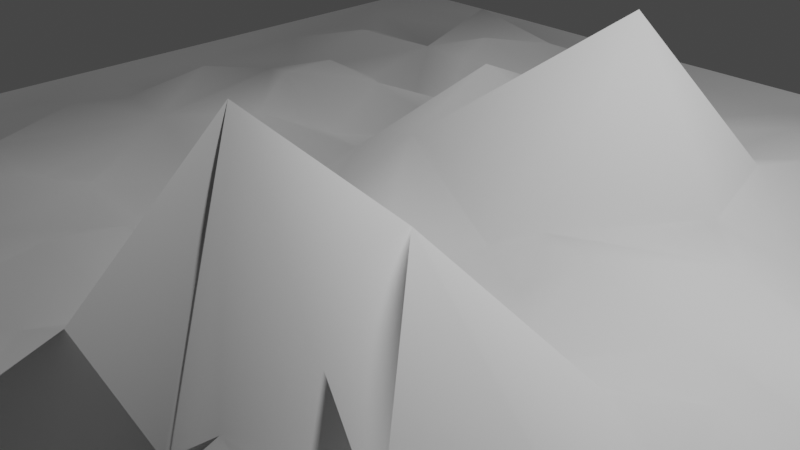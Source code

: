 # Source: terrain_test.blend  (saved by Blender 3.5.10; exported with 4.5.12 LTS)
import bpy
from mathutils import Matrix  # noqa: F401  (used for matrix-valued properties, if any)

bpy.ops.wm.read_factory_settings(use_empty=True)
scene = bpy.context.scene
scene.name = 'Scene'

# ---- collections
col_collection = bpy.data.collections.new('Collection'); scene.collection.children.link(col_collection)

# ---- world
world_world = bpy.data.worlds.new('World'); scene.world = world_world
world_world.use_nodes = True; world_world.node_tree.nodes.clear()
_N = world_world.node_tree.nodes; _L = world_world.node_tree.links
n0 = _N.new('ShaderNodeOutputWorld'); n0.name = 'World Output'; n0.location = (300, 300)
n1 = _N.new('ShaderNodeBackground'); n1.name = 'Background'; n1.location = (10, 300)
n1.inputs[0].default_value = (0.05088, 0.05088, 0.05088, 1.0)
_L.new(n1.outputs[0], n0.inputs[0])
n0.is_active_output = True
world_world.color = (0.05088, 0.05088, 0.05088)
world_world.use_sun_shadow = False
world_world.sun_shadow_jitter_overblur = 0.0

# ---- cameras
cam_camera = bpy.data.cameras.new('Camera')
cam_camera.clip_end = 100.0
cam_camera.ortho_scale = 7.314

# ---- lights
light_light = bpy.data.lights.new('Light', 'POINT')
light_light.transmission_factor = 0.0
light_light.energy = 1000.0
light_light.shadow_soft_size = 0.1
light_light.shadow_maximum_resolution = 0.006
light_light.use_absolute_resolution = True

# ---- meshes
me_plane = bpy.data.meshes.new('Plane')
me_plane.from_pydata([(-1.087, -1.076, -0.05687), (1.08, -1.076, -0.05687), (0.1073, -1.076, -0.05687), (1.08, 0.007485, -0.05687), (-0.003295, 1.091, -0.05687), (1.08, 0.5492, -0.05687), (-0.6894, 1.093, -0.05687), (-0.4126, -1.076, -0.05687), (1.08, -0.4258, -0.05687), (0.2754, 1.092, -0.05687), (-0.02152, -0.5029, 0.01002), (-0.4547, 0.0488, 0.05455), (0.5, -0.5, -0.04807), (-0.5, 0.5, -0.06355), (-1.087, -0.8051, -0.05687), (1.08, 0.82, -0.05687), (-0.2741, -1.076, -0.05687), (1.08, -0.2642, -0.05687), (-0.8124, -0.02719, 0.01088), (-1.087, -0.2634, -0.05687), (0.2684, -1.076, -0.05687), (1.08, 0.2783, -0.05687), (-0.2827, 1.089, -0.05687), (-1.087, 0.82, -0.05687), (-0.8158, -1.076, -0.05687), (0.8091, 1.09, -0.05687), (0.0, -0.75, -0.007076), (-0.2506, -0.002455, -0.009738), (0.8498, -0.005266, -0.02803), (0.5, -0.75, -0.0171), (0.7441, -0.4313, 0.02834), (-0.6131, -0.6304, -0.03753), (0.4991, 0.2397, 0.0187), (0.25, 0.5, 0.06063), (0.75, 0.25, -0.07838), (0.2481, 0.8588, 0.003197), (-0.7216, 0.2841, 0.02434), (-0.7547, 0.8412, -0.05709), (-0.2678, -0.8094, -0.005613), (0.8756, -0.781, -0.05667), (0.1942, -0.7505, -0.03166), (0.25, -0.25, 0.003638), (0.75, -0.25, -0.03585), (0.7089, 0.7813, -0.01274), (-1.087, -0.9405, -0.05687), (0.9447, -1.076, -0.05687), (1.08, 1.091, -0.05687), (-1.087, 1.088, -0.05687), (-1.087, 0.1004, -0.05687), (-0.1387, -1.076, -0.05687), (1.08, -0.1279, -0.05687), (0.03479, 0.8416, -0.02908), (0.01195, -0.03689, 0.0191), (0.1224, 0.09093, -0.03938), (-1.087, -0.5081, -0.05687), (0.403, -1.076, -0.05687), (1.08, 0.4138, -0.05687), (-1.087, 0.6244, -0.05687), (-0.6804, -1.076, -0.05687), (1.08, -0.6448, -0.05687), (0.5793, 0.008028, 0.01811), (0.4046, -0.1668, -0.02478), (0.4151, -0.6471, 0.115), (0.125, -0.5, -0.05249), (-0.4805, -0.5759, -0.01262), (-0.875, -0.5, -0.05224), (-0.375, 0.5, -0.01525), (0.528, 0.4217, -0.05214), (0.08898, 0.4968, -0.06084), (0.7339, 0.4052, -0.01112), (-1.087, -0.6696, -0.05687), (0.7871, -1.076, -0.05687), (1.08, 0.6411, -0.05687), (-1.087, 0.2942, -0.05687), (0.08708, 0.6996, -0.007093), (0.005776, -0.3322, 0.04515), (0.3616, 0.0397, 0.05156), (-1.087, -0.1279, -0.05687), (1.08, 0.1429, -0.05687), (-0.1387, 1.091, -0.05687), (-0.9513, -1.076, -0.05687), (1.08, -0.9231, -0.05687), (0.9447, 1.091, -0.05687), (-0.1022, 0.1264, 0.08588), (0.0, -0.875, 0.06663), (0.448, -0.4033, 0.2867), (0.5, -0.875, 0.0521), (0.3103, -0.5356, 0.4296), (-0.4915, -0.3027, -0.001288), (-0.6388, -0.5011, 0.04035), (-0.625, 0.5, -0.02176), (-0.1177, 0.5695, 0.06599), (0.497, 0.6498, -0.05177), (0.3577, 0.5211, 0.05535), (0.875, 0.5, 0.03568), (0.75, 0.125, 0.0002981), (0.6884, 0.2601, -0.04575), (0.875, 0.25, -0.02618), (0.207, 0.3377, 0.3372), (0.1814, 0.1596, -0.01461), (0.203, 0.6391, -0.01363), (0.375, 0.75, 0.006267), (-0.2342, 0.4304, -0.04783), (-0.2709, 0.1412, 0.008794), (-0.468, 0.2477, -0.04775), (-0.1134, 0.3299, 0.1706), (-0.7321, 0.4162, -0.007303), (-0.75, 0.125, 0.05976), (-0.625, 0.25, 0.04724), (-0.781, 0.6122, 0.03507), (-0.875, 0.75, -0.01796), (-0.2232, -0.5205, 0.05736), (-0.125, -0.75, -0.04191), (-0.8098, -0.6393, 0.01467), (-0.7585, -0.8393, -0.01945), (-0.875, -0.75, 0.00349), (-0.7631, -0.3611, 0.007911), (0.75, -0.625, 0.04206), (0.75, -0.875, 0.07064), (0.625, -0.75, 0.02305), (0.25, -0.625, -0.02411), (0.3015, -0.03098, 0.0009621), (0.202, -0.3895, 0.2237), (0.1039, -0.1503, -0.00521), (0.6769, -0.0988, 0.01651), (0.6126, -0.2388, 0.06867), (-0.1194, -0.2535, -0.01478), (-0.25, -0.375, 0.02386), (-0.375, -0.25, -0.07625), (-0.25, 0.875, -0.02607), (-0.25, 0.625, -0.05408), (-0.4984, 0.7498, 0.04836), (-0.1589, 0.7434, -0.01351), (0.75, 0.875, -0.06264), (0.75, 0.625, -0.0325), (0.8636, 0.8405, -0.003727), (0.6221, 0.6186, 0.0139), (0.5852, 0.8679, 0.009365), (-0.4501, 0.6215, 0.03593), (-0.3954, 0.8652, 0.03246), (-0.125, -0.375, -0.01884), (-0.4043, -0.1065, -0.03046), (0.3691, -0.8687, -0.02425), (0.125, -0.875, -0.07336), (0.02634, -0.6238, 0.0597), (0.5724, -1.076, -0.05687), (0.625, -0.625, -0.0468), (-0.6524, -0.351, -0.04768), (-0.8705, -0.2918, -0.02812), (-0.875, -0.125, 0.005188), (-0.625, -0.875, 0.05106), (-0.875, -0.875, 0.06166), (-0.1904, -0.8731, -0.0183), (-0.3777, -0.3839, -0.02616), (-0.6278, 0.6857, 0.01174), (-1.087, 0.9525, -0.05687), (-0.8889, 0.1436, -0.04237), (-0.8387, 0.4336, -0.0165), (-0.4751, 0.3821, 0.03046), (0.1348, 1.091, -0.05687), (0.875, 0.125, 0.08734), (0.875, 0.375, 0.04538), (0.375, 0.375, 0.006112), (0.375, 0.875, -0.03003), (-0.625, 0.375, 0.04738), (-0.625, 0.875, 0.06913), (-0.125, -0.625, -0.01104), (-0.6178, -0.07281, 0.02934), (-0.1082, -0.1163, -0.001355), (-1.207, -1.176, -0.05687), (1.18, -1.176, -0.05687), (0.1083, -1.176, -0.05687), (1.18, 0.01732, -0.05687), (-0.01357, 1.21, -0.05687), (1.18, 0.6139, -0.05687), (-0.7692, 1.213, -0.05687), (-0.4644, -1.176, -0.05687), (1.18, -0.4599, -0.05687), (0.2934, 1.212, -0.05687), (-1.208, -0.8776, -0.05687), (1.18, 0.9122, -0.05687), (-0.3119, -1.176, -0.05687), (1.18, -0.2819, -0.05687), (-1.208, -0.281, -0.05687), (0.2856, -1.176, -0.05687), (1.18, 0.3156, -0.05687), (-0.3213, 1.208, -0.05687), (-1.208, 0.9122, -0.05687), (-0.9085, -1.176, -0.05687), (0.8811, 1.209, -0.05687), (-1.208, -1.027, -0.05687), (1.03, -1.176, -0.05687), (1.18, 1.211, -0.05687), (-1.208, 1.207, -0.05687), (-1.208, 0.1197, -0.05687), (-0.1627, -1.176, -0.05687), (1.18, -0.1318, -0.05687), (-1.208, -0.5506, -0.05687), (0.4339, -1.176, -0.05687), (1.18, 0.4648, -0.05687), (-1.208, 0.6967, -0.05687), (-0.7593, -1.176, -0.05687), (1.18, -0.701, -0.05687), (-1.208, -0.7284, -0.05687), (0.8569, -1.176, -0.05687), (1.18, 0.7152, -0.05687), (-1.208, 0.3331, -0.05687), (-1.208, -0.1318, -0.05687), (1.18, 0.1665, -0.05687), (-0.1627, 1.21, -0.05687), (-1.058, -1.176, -0.05687), (1.18, -1.008, -0.05687), (1.03, 1.21, -0.05687), (0.6205, -1.176, -0.05687), (-1.208, 1.058, -0.05687), (0.1385, 1.211, -0.05687)], [], [(46, 82, 135), (62, 12, 87), (31, 64, 89), (139, 6, 165), (105, 68, 91), (137, 9, 163), (162, 67, 93), (98, 33, 68), (53, 99, 98), (92, 101, 93), (102, 66, 158), (11, 108, 36), (109, 37, 110), (113, 89, 65), (114, 115, 151), (7, 31, 150), (117, 30, 146), (39, 81, 59), (20, 40, 143), (123, 121, 53), (122, 41, 123), (85, 125, 61), (126, 27, 141), (75, 126, 140), (74, 132, 91), (134, 43, 136), (5, 72, 94), (137, 25, 9), (91, 132, 130), (102, 91, 130), (66, 138, 13), (139, 22, 6), (10, 75, 140), (64, 153, 88), (141, 27, 11), (126, 141, 128), (30, 85, 12), (124, 60, 61), (125, 124, 61), (42, 124, 125), (87, 85, 122), (87, 122, 63), (75, 123, 52), (142, 40, 20), (2, 20, 143), (40, 120, 144), (71, 118, 145), (54, 148, 19), (7, 150, 58), (152, 112, 38), (49, 152, 16), (38, 64, 31), (109, 154, 37), (106, 109, 157), (110, 155, 23), (110, 37, 155), (167, 107, 18), (167, 11, 36), (156, 73, 48), (18, 107, 156), (157, 57, 73), (103, 104, 11), (158, 66, 13), (33, 93, 100), (68, 100, 74), (51, 159, 4), (74, 159, 51), (74, 35, 159), (76, 99, 121), (52, 53, 83), (83, 98, 68), (96, 67, 32), (103, 105, 102), (114, 31, 113), (39, 59, 117), (62, 87, 120), (41, 61, 121), (168, 27, 126), (43, 135, 133), (51, 4, 79), (50, 3, 28), (61, 60, 76), (167, 141, 11), (166, 144, 10), (94, 161, 56, 5), (96, 32, 95, 34), (97, 160, 78, 21), (6, 47, 155, 37), (35, 9, 159), (100, 35, 74), (90, 164, 158, 13), (156, 107, 36), (11, 104, 108), (26, 112, 152, 84), (138, 131, 154), (119, 145, 118, 39), (149, 167, 18), (63, 144, 120, 87), (126, 128, 153, 127), (142, 86, 29), (124, 28, 60), (30, 42, 125), (132, 131, 138, 130), (139, 129, 22), (135, 43, 134, 72), (137, 133, 25), (72, 15, 135), (134, 136, 94, 72), (92, 67, 69, 136), (92, 136, 43), (130, 138, 66, 102), (92, 43, 137), (43, 133, 137), (91, 68, 74), (139, 131, 132, 129), (127, 111, 10, 140), (127, 140, 126), (17, 42, 30, 8), (153, 128, 88), (153, 111, 127), (88, 128, 141), (41, 122, 85, 61), (85, 30, 125), (122, 75, 10, 63), (87, 12, 85), (122, 123, 75), (142, 55, 145, 86), (123, 53, 52), (41, 121, 123), (20, 55, 142), (26, 84, 143, 40), (118, 71, 45, 39), (2, 143, 84), (144, 63, 10), (26, 40, 144), (81, 39, 45, 1), (119, 29, 86, 145), (12, 62, 146, 30), (146, 62, 29, 119), (117, 146, 119, 39), (88, 147, 89, 64), (89, 147, 116), (148, 65, 89, 116), (54, 65, 148), (48, 77, 149, 18), (149, 77, 19, 148), (149, 148, 116, 167), (114, 24, 58, 150), (114, 150, 31), (115, 14, 44, 151), (44, 0, 80, 151), (114, 151, 80, 24), (54, 70, 113, 65), (70, 14, 115, 113), (152, 49, 2, 84), (115, 114, 113), (38, 31, 7, 152), (154, 109, 106, 90), (7, 16, 152), (38, 153, 64), (38, 111, 153), (154, 90, 13, 138), (110, 23, 57, 109), (157, 156, 36, 106), (157, 109, 57), (167, 36, 107), (18, 156, 48), (73, 156, 157), (103, 27, 168, 83), (103, 83, 105), (102, 158, 104, 103), (168, 52, 83), (27, 103, 11), (101, 35, 100, 93), (97, 34, 95, 160), (67, 92, 93), (68, 33, 100), (99, 76, 32), (60, 32, 76), (83, 53, 98), (121, 99, 53), (78, 160, 28, 3), (28, 160, 95), (95, 32, 60, 28), (136, 69, 161, 94), (96, 69, 67), (96, 34, 69), (69, 34, 97, 161), (56, 161, 97, 21), (93, 33, 98, 162), (162, 98, 99, 32), (163, 101, 92, 137), (32, 67, 162), (35, 163, 9), (101, 163, 35), (164, 106, 36, 108), (105, 91, 102), (105, 83, 68), (106, 164, 90), (158, 164, 108, 104), (139, 165, 154, 131), (37, 165, 6), (154, 165, 37), (166, 111, 38, 112), (111, 166, 10), (166, 112, 26, 144), (167, 147, 88, 141), (113, 31, 89), (116, 147, 167), (8, 30, 117, 59), (120, 40, 142, 62), (124, 42, 17, 28), (142, 29, 62), (61, 76, 121), (52, 168, 126, 75), (17, 50, 28), (79, 22, 129, 51), (25, 133, 135, 82), (132, 51, 129), (132, 74, 51), (15, 46, 135), (46, 15, 180, 192), (3, 50, 196, 172), (59, 81, 211, 202), (19, 77, 207, 183), (47, 6, 175, 193), (4, 159, 215, 173), (20, 2, 171, 184), (48, 73, 206, 194), (21, 78, 208, 185), (49, 16, 181, 195), (77, 48, 194, 207), (22, 79, 209, 186), (50, 17, 182, 196), (78, 3, 172, 208), (145, 55, 198, 213), (23, 155, 214, 187), (159, 9, 178, 215), (79, 4, 173, 209), (5, 56, 199, 174), (24, 80, 210, 188), (155, 47, 193, 214), (80, 0, 169, 210), (6, 22, 186, 175), (25, 82, 212, 189), (81, 1, 170, 211), (7, 58, 201, 176), (8, 59, 202, 177), (54, 19, 183, 197), (14, 70, 203, 179), (71, 145, 213, 204), (9, 25, 189, 178), (55, 20, 184, 198), (15, 72, 205, 180), (70, 54, 197, 203), (0, 44, 190, 169), (56, 21, 185, 199), (16, 7, 176, 181), (44, 14, 179, 190), (72, 5, 174, 205), (1, 45, 191, 170), (57, 23, 187, 200), (17, 8, 177, 182), (45, 71, 204, 191), (73, 57, 200, 206), (2, 49, 195, 171), (58, 24, 188, 201), (82, 46, 192, 212)])
me_plane.polygons.foreach_set('use_smooth', [True] * 268)
_uv = me_plane.uv_layers.new(name='UVMap')
_uv.uv.foreach_set('vector', [1.0, 1.0, 0.9375, 1.0, 0.9375, 0.9203, 0.7075, 0.1875, 0.75, 0.25, 0.6546, 0.25, 0.1887, 0.1847, 0.25, 0.2119, 0.1797, 0.25, 0.3022, 0.9375, 0.184, 1.0, 0.1875, 0.9375, 0.4375, 0.6653, 0.5433, 0.7416, 0.4375, 0.7844, 0.7924, 0.9375, 0.6291, 1.0, 0.6875, 0.9375, 0.6875, 0.6875, 0.75, 0.7112, 0.6875, 0.7603, 0.5971, 0.6723, 0.625, 0.75, 0.5433, 0.7416, 0.5625, 0.5457, 0.625, 0.5816, 0.5971, 0.6723, 0.75, 0.8252, 0.6875, 0.875, 0.6875, 0.7603, 0.375, 0.7153, 0.3125, 0.75, 0.2623, 0.6875, 0.25, 0.5243, 0.1875, 0.625, 0.1236, 0.6264, 0.1101, 0.8125, 0.125, 0.9207, 0.0625, 0.875, 0.09525, 0.1875, 0.1797, 0.25, 0.0625, 0.25, 0.125, 0.08026, 0.0625, 0.125, 0.0625, 0.0625, 0.3097, 0.0001718, 0.1887, 0.1847, 0.1875, 0.0625, 0.875, 0.1875, 0.8288, 0.2837, 0.8125, 0.1875, 0.9152, 0.08484, 1.0, 0.06979, 1.0, 0.1879, 0.625, 0.0001663, 0.5972, 0.125, 0.5625, 0.0625, 0.5625, 0.4252, 0.625, 0.4822, 0.5625, 0.5457, 0.6011, 0.3125, 0.625, 0.375, 0.5625, 0.4252, 0.7239, 0.3125, 0.8055, 0.375, 0.6925, 0.4223, 0.4339, 0.3735, 0.3731, 0.5, 0.297, 0.4375, 0.5, 0.3339, 0.4339, 0.3735, 0.4375, 0.3125, 0.519, 0.8661, 0.4203, 0.875, 0.4375, 0.7844, 0.875, 0.8125, 0.8549, 0.875, 0.8132, 0.8118, 1.0, 0.75, 0.9991, 0.8125, 0.9375, 0.75, 0.7924, 0.9375, 0.8729, 1.0, 0.6291, 1.0, 0.4375, 0.7844, 0.4203, 0.875, 0.375, 0.8125, 0.375, 0.7153, 0.4375, 0.7844, 0.375, 0.8125, 0.3125, 0.75, 0.2743, 0.8125, 0.25, 0.75, 0.3022, 0.9375, 0.3714, 1.0, 0.184, 1.0, 0.4879, 0.25, 0.5, 0.3339, 0.4375, 0.3125, 0.25, 0.2119, 0.3125, 0.308, 0.25, 0.3489, 0.297, 0.4375, 0.3731, 0.5, 0.25, 0.5243, 0.4339, 0.3735, 0.297, 0.4375, 0.3125, 0.375, 0.8288, 0.2837, 0.7239, 0.3125, 0.75, 0.25, 0.8384, 0.4375, 0.7896, 0.5, 0.6925, 0.4223, 0.8055, 0.375, 0.8384, 0.4375, 0.6925, 0.4223, 0.875, 0.375, 0.8384, 0.4375, 0.8055, 0.375, 0.6546, 0.25, 0.7239, 0.3125, 0.6011, 0.3125, 0.6546, 0.25, 0.6011, 0.3125, 0.5625, 0.25, 0.5, 0.3339, 0.5625, 0.4252, 0.5, 0.4816, 0.6875, 0.06582, 0.5972, 0.125, 0.625, 0.0001663, 0.5505, 0.0, 0.625, 0.0001663, 0.5625, 0.0625, 0.5972, 0.125, 0.625, 0.1875, 0.5131, 0.1875, 0.8672, 0.0, 0.875, 0.0625, 0.7567, 0.006657, 0.0, 0.262, 0.0625, 0.354, 0.0, 0.375, 0.3097, 0.0001718, 0.1875, 0.0625, 0.1875, 0.0, 0.4045, 0.0625, 0.4375, 0.125, 0.363, 0.125, 0.4375, 0.0, 0.4045, 0.0625, 0.375, 0.0, 0.363, 0.125, 0.25, 0.2119, 0.1887, 0.1847, 0.1101, 0.8125, 0.1875, 0.8437, 0.125, 0.9207, 0.125, 0.708, 0.1101, 0.8125, 0.0625, 0.7167, 0.0625, 0.875, -8.542e-05, 0.9375, 0.0, 0.875, 0.0625, 0.875, 0.125, 0.9207, -8.542e-05, 0.9375, 0.1846, 0.4586, 0.125, 0.5625, 0.09486, 0.5, 0.1846, 0.4586, 0.25, 0.5243, 0.1236, 0.6264, 0.0625, 0.5718, 0.0, 0.6315, 0.0, 0.5455, 0.09486, 0.5, 0.125, 0.5625, 0.0625, 0.5718, 0.0625, 0.7167, 0.0, 0.7847, 0.0, 0.6315, 0.3583, 0.5693, 0.266, 0.625, 0.25, 0.5243, 0.2623, 0.6875, 0.3125, 0.75, 0.25, 0.75, 0.625, 0.75, 0.6875, 0.7603, 0.6013, 0.8125, 0.5433, 0.7416, 0.6013, 0.8125, 0.519, 0.8661, 0.5174, 0.9375, 0.5625, 1.0, 0.5, 1.0, 0.519, 0.8661, 0.5625, 1.0, 0.5174, 0.9375, 0.519, 0.8661, 0.625, 0.9295, 0.5625, 1.0, 0.6875, 0.5198, 0.625, 0.5816, 0.625, 0.4822, 0.5, 0.4816, 0.5625, 0.5457, 0.4494, 0.5642, 0.4494, 0.5642, 0.5971, 0.6723, 0.5433, 0.7416, 0.8125, 0.6312, 0.75, 0.7112, 0.7333, 0.603, 0.3583, 0.5693, 0.4375, 0.6653, 0.375, 0.7153, 0.125, 0.08026, 0.1887, 0.1847, 0.09525, 0.1875, 0.9152, 0.08484, 1.0, 0.1879, 0.875, 0.1875, 0.7075, 0.1875, 0.6546, 0.25, 0.625, 0.1875, 0.625, 0.375, 0.6925, 0.4223, 0.625, 0.4822, 0.4375, 0.4453, 0.3731, 0.5, 0.4339, 0.3735, 0.8549, 0.875, 0.9375, 0.9203, 0.875, 0.9375, 0.5174, 0.9375, 0.5, 1.0, 0.4375, 1.0, 1.0, 0.4375, 1.0, 0.5, 0.9164, 0.4912, 0.6925, 0.4223, 0.7896, 0.5, 0.6875, 0.5198, 0.1846, 0.4586, 0.297, 0.4375, 0.25, 0.5243, 0.4375, 0.1875, 0.5131, 0.1875, 0.4879, 0.25, 0.9375, 0.75, 0.9375, 0.6875, 1.0, 0.6875, 1.0, 0.75, 0.8125, 0.6312, 0.7333, 0.603, 0.875, 0.5625, 0.875, 0.625, 0.9375, 0.625, 0.9375, 0.5625, 1.0, 0.5625, 1.0, 0.625, 0.184, 1.0, 0.0003035, 1.0, -8.542e-05, 0.9375, 0.125, 0.9207, 0.625, 0.9295, 0.6291, 1.0, 0.5625, 1.0, 0.6013, 0.8125, 0.625, 0.9295, 0.519, 0.8661, 0.1875, 0.75, 0.1875, 0.6875, 0.2623, 0.6875, 0.25, 0.75, 0.0625, 0.5718, 0.125, 0.5625, 0.1236, 0.6264, 0.25, 0.5243, 0.266, 0.625, 0.1875, 0.625, 0.5, 0.125, 0.4375, 0.125, 0.4045, 0.0625, 0.5, 0.0625, 0.2743, 0.8125, 0.2516, 0.875, 0.1875, 0.8437, 0.8125, 0.125, 0.7567, 0.006657, 0.875, 0.0625, 0.9152, 0.08484, 0.0625, 0.4375, 0.1846, 0.4586, 0.09486, 0.5, 0.5625, 0.25, 0.5131, 0.1875, 0.625, 0.1875, 0.6546, 0.25, 0.4339, 0.3735, 0.3125, 0.375, 0.3125, 0.308, 0.375, 0.3125, 0.6875, 0.06582, 0.75, 0.0625, 0.75, 0.125, 0.8384, 0.4375, 0.9164, 0.4912, 0.7896, 0.5, 0.8288, 0.2837, 0.875, 0.375, 0.8055, 0.375, 0.4203, 0.875, 0.2516, 0.875, 0.2743, 0.8125, 0.375, 0.8125, 0.3022, 0.9375, 0.375, 0.9375, 0.3714, 1.0, 0.9375, 0.9203, 0.8549, 0.875, 0.875, 0.8125, 0.9991, 0.8125, 0.7924, 0.9375, 0.875, 0.9375, 0.8729, 1.0, 0.9991, 0.8125, 1.0, 0.875, 0.9375, 0.9203, 0.875, 0.8125, 0.8132, 0.8118, 0.9375, 0.75, 0.9991, 0.8125, 0.75, 0.8252, 0.75, 0.7112, 0.8639, 0.6986, 0.8132, 0.8118, 0.75, 0.8252, 0.8132, 0.8118, 0.8549, 0.875, 0.375, 0.8125, 0.2743, 0.8125, 0.3125, 0.75, 0.375, 0.7153, 0.75, 0.8252, 0.8549, 0.875, 0.7924, 0.9375, 0.8549, 0.875, 0.875, 0.9375, 0.7924, 0.9375, 0.4375, 0.7844, 0.5433, 0.7416, 0.519, 0.8661, 0.3022, 0.9375, 0.2516, 0.875, 0.4203, 0.875, 0.375, 0.9375, 0.375, 0.3125, 0.375, 0.2402, 0.4879, 0.25, 0.4375, 0.3125, 0.375, 0.3125, 0.4375, 0.3125, 0.4339, 0.3735, 0.9999, 0.375, 0.875, 0.375, 0.8288, 0.2837, 0.9998, 0.284, 0.3125, 0.308, 0.3125, 0.375, 0.25, 0.3489, 0.3125, 0.308, 0.375, 0.2402, 0.375, 0.3125, 0.25, 0.3489, 0.3125, 0.375, 0.297, 0.4375, 0.625, 0.375, 0.6011, 0.3125, 0.7239, 0.3125, 0.6925, 0.4223, 0.7239, 0.3125, 0.8288, 0.2837, 0.8055, 0.375, 0.6011, 0.3125, 0.5, 0.3339, 0.4879, 0.25, 0.5625, 0.25, 0.6546, 0.25, 0.75, 0.25, 0.7239, 0.3125, 0.6011, 0.3125, 0.5625, 0.4252, 0.5, 0.3339, 0.6875, 0.06582, 0.6875, 0.0, 0.7567, 0.006657, 0.75, 0.0625, 0.5625, 0.4252, 0.5625, 0.5457, 0.5, 0.4816, 0.625, 0.375, 0.625, 0.4822, 0.5625, 0.4252, 0.625, 0.0001663, 0.6875, 0.0, 0.6875, 0.06582, 0.5, 0.125, 0.5, 0.0625, 0.5625, 0.0625, 0.5972, 0.125, 0.875, 0.0625, 0.8672, 0.0, 0.9375, 0.0, 0.9152, 0.08484, 0.5505, 0.0, 0.5625, 0.0625, 0.5, 0.0625, 0.5131, 0.1875, 0.5625, 0.25, 0.4879, 0.25, 0.5, 0.125, 0.5972, 0.125, 0.5131, 0.1875, 1.0, 0.06979, 0.9152, 0.08484, 0.9375, 0.0, 1.0, 0.0, 0.8125, 0.125, 0.75, 0.125, 0.75, 0.0625, 0.7567, 0.006657, 0.75, 0.25, 0.7075, 0.1875, 0.8125, 0.1875, 0.8288, 0.2837, 0.8125, 0.1875, 0.7075, 0.1875, 0.75, 0.125, 0.8125, 0.125, 0.875, 0.1875, 0.8125, 0.1875, 0.8125, 0.125, 0.9152, 0.08484, 0.25, 0.3489, 0.1875, 0.3255, 0.1797, 0.25, 0.25, 0.2119, 0.1797, 0.25, 0.1875, 0.3255, 0.125, 0.3192, 0.0625, 0.354, 0.0625, 0.25, 0.1797, 0.25, 0.125, 0.3192, 0.0, 0.262, 0.0625, 0.25, 0.0625, 0.354, 0.0, 0.5455, 0.0, 0.4375, 0.0625, 0.4375, 0.09486, 0.5, 0.0625, 0.4375, 0.0, 0.4375, 0.0, 0.375, 0.0625, 0.354, 0.0625, 0.4375, 0.0625, 0.354, 0.125, 0.3192, 0.1846, 0.4586, 0.125, 0.08026, 0.125, 0.0, 0.1875, 0.0, 0.1875, 0.0625, 0.125, 0.08026, 0.1875, 0.0625, 0.1887, 0.1847, 0.0625, 0.125, 0.0, 0.125, 0.0, 0.0625, 0.0625, 0.0625, 0.0, 0.0625, 0.0, 0.0, 0.0625, 0.0, 0.0625, 0.0625, 0.125, 0.08026, 0.0625, 0.0625, 0.0625, 0.0, 0.125, 0.0, 0.0, 0.262, 0.0, 0.1875, 0.09525, 0.1875, 0.0625, 0.25, 0.0, 0.1875, 0.0, 0.125, 0.0625, 0.125, 0.09525, 0.1875, 0.4045, 0.0625, 0.4375, 0.0, 0.5505, 0.0, 0.5, 0.0625, 0.0625, 0.125, 0.125, 0.08026, 0.09525, 0.1875, 0.363, 0.125, 0.1887, 0.1847, 0.3097, 0.0001718, 0.4045, 0.0625, 0.1875, 0.8437, 0.1101, 0.8125, 0.125, 0.708, 0.1875, 0.75, 0.3097, 0.0001718, 0.375, 0.0, 0.4045, 0.0625, 0.363, 0.125, 0.3125, 0.308, 0.25, 0.2119, 0.363, 0.125, 0.375, 0.2402, 0.3125, 0.308, 0.1875, 0.8437, 0.1875, 0.75, 0.25, 0.75, 0.2743, 0.8125, 0.0625, 0.875, 0.0, 0.875, 0.0, 0.7847, 0.1101, 0.8125, 0.0625, 0.7167, 0.0625, 0.5718, 0.1236, 0.6264, 0.125, 0.708, 0.0625, 0.7167, 0.1101, 0.8125, 0.0, 0.7847, 0.1846, 0.4586, 0.1236, 0.6264, 0.125, 0.5625, 0.09486, 0.5, 0.0625, 0.5718, 0.0, 0.5455, 0.0, 0.6315, 0.0625, 0.5718, 0.0625, 0.7167, 0.3583, 0.5693, 0.3731, 0.5, 0.4375, 0.4453, 0.4494, 0.5642, 0.3583, 0.5693, 0.4494, 0.5642, 0.4375, 0.6653, 0.375, 0.7153, 0.2623, 0.6875, 0.266, 0.625, 0.3583, 0.5693, 0.4375, 0.4453, 0.5, 0.4816, 0.4494, 0.5642, 0.3731, 0.5, 0.3583, 0.5693, 0.25, 0.5243, 0.6875, 0.875, 0.625, 0.9295, 0.6013, 0.8125, 0.6875, 0.7603, 0.9375, 0.625, 0.875, 0.625, 0.875, 0.5625, 0.9375, 0.5625, 0.75, 0.7112, 0.75, 0.8252, 0.6875, 0.7603, 0.5433, 0.7416, 0.625, 0.75, 0.6013, 0.8125, 0.625, 0.5816, 0.6875, 0.5198, 0.7333, 0.603, 0.7896, 0.5, 0.7333, 0.603, 0.6875, 0.5198, 0.4494, 0.5642, 0.5625, 0.5457, 0.5971, 0.6723, 0.625, 0.4822, 0.625, 0.5816, 0.5625, 0.5457, 1.0, 0.5625, 0.9375, 0.5625, 0.9164, 0.4912, 1.0, 0.5, 0.9164, 0.4912, 0.9375, 0.5625, 0.875, 0.5625, 0.875, 0.5625, 0.7333, 0.603, 0.7896, 0.5, 0.9164, 0.4912, 0.8132, 0.8118, 0.8639, 0.6986, 0.9375, 0.6875, 0.9375, 0.75, 0.8125, 0.6312, 0.8639, 0.6986, 0.75, 0.7112, 0.8125, 0.6312, 0.875, 0.625, 0.8639, 0.6986, 0.8639, 0.6986, 0.875, 0.625, 0.9375, 0.625, 0.9375, 0.6875, 1.0, 0.6875, 0.9375, 0.6875, 0.9375, 0.625, 1.0, 0.625, 0.6875, 0.7603, 0.625, 0.75, 0.5971, 0.6723, 0.6875, 0.6875, 0.6875, 0.6875, 0.5971, 0.6723, 0.625, 0.5816, 0.7333, 0.603, 0.6875, 0.9375, 0.6875, 0.875, 0.75, 0.8252, 0.7924, 0.9375, 0.7333, 0.603, 0.75, 0.7112, 0.6875, 0.6875, 0.625, 0.9295, 0.6875, 0.9375, 0.6291, 1.0, 0.6875, 0.875, 0.6875, 0.9375, 0.625, 0.9295, 0.1875, 0.6875, 0.125, 0.708, 0.1236, 0.6264, 0.1875, 0.625, 0.4375, 0.6653, 0.4375, 0.7844, 0.375, 0.7153, 0.4375, 0.6653, 0.4494, 0.5642, 0.5433, 0.7416, 0.125, 0.708, 0.1875, 0.6875, 0.1875, 0.75, 0.2623, 0.6875, 0.1875, 0.6875, 0.1875, 0.625, 0.266, 0.625, 0.3022, 0.9375, 0.1875, 0.9375, 0.1875, 0.8437, 0.2516, 0.875, 0.125, 0.9207, 0.1875, 0.9375, 0.184, 1.0, 0.1875, 0.8437, 0.1875, 0.9375, 0.125, 0.9207, 0.4375, 0.1875, 0.375, 0.2402, 0.363, 0.125, 0.4375, 0.125, 0.375, 0.2402, 0.4375, 0.1875, 0.4879, 0.25, 0.4375, 0.1875, 0.4375, 0.125, 0.5, 0.125, 0.5131, 0.1875, 0.1846, 0.4586, 0.1875, 0.3255, 0.25, 0.3489, 0.297, 0.4375, 0.09525, 0.1875, 0.1887, 0.1847, 0.1797, 0.25, 0.125, 0.3192, 0.1875, 0.3255, 0.1846, 0.4586, 0.9998, 0.284, 0.8288, 0.2837, 0.875, 0.1875, 1.0, 0.1879, 0.625, 0.1875, 0.5972, 0.125, 0.6875, 0.06582, 0.7075, 0.1875, 0.8384, 0.4375, 0.875, 0.375, 0.9999, 0.375, 0.9164, 0.4912, 0.6875, 0.06582, 0.75, 0.125, 0.7075, 0.1875, 0.6925, 0.4223, 0.6875, 0.5198, 0.625, 0.4822, 0.5, 0.4816, 0.4375, 0.4453, 0.4339, 0.3735, 0.5, 0.3339, 0.9999, 0.375, 1.0, 0.4375, 0.9164, 0.4912, 0.4375, 1.0, 0.3714, 1.0, 0.375, 0.9375, 0.5174, 0.9375, 0.8729, 1.0, 0.875, 0.9375, 0.9375, 0.9203, 0.9375, 1.0, 0.4203, 0.875, 0.5174, 0.9375, 0.375, 0.9375, 0.4203, 0.875, 0.519, 0.8661, 0.5174, 0.9375, 1.0, 0.875, 1.0, 1.0, 0.9375, 0.9203, 1.0, 1.0, 1.0, 0.875, 1.0, 0.875, 1.0, 1.0, 1.0, 0.5, 1.0, 0.4375, 1.0, 0.4375, 1.0, 0.5, 1.0, 0.1879, 1.0, 0.06979, 1.0, 0.06979, 1.0, 0.1879, 0.0, 0.375, 0.0, 0.4375, 0.0, 0.4375, 0.0, 0.375, 0.0003035, 1.0, 0.184, 1.0, 0.184, 1.0, 0.0003035, 1.0, 0.5, 1.0, 0.5625, 1.0, 0.5625, 1.0, 0.5, 1.0, 0.625, 0.0001663, 0.5505, 0.0, 0.5505, 0.0, 0.625, 0.0001663, 0.0, 0.5455, 0.0, 0.6315, 0.0, 0.6315, 0.0, 0.5455, 1.0, 0.625, 1.0, 0.5625, 1.0, 0.5625, 1.0, 0.625, 0.4375, 0.0, 0.375, 0.0, 0.375, 0.0, 0.4375, 0.0, 0.0, 0.4375, 0.0, 0.5455, 0.0, 0.5455, 0.0, 0.4375, 0.3714, 1.0, 0.4375, 1.0, 0.4375, 1.0, 0.3714, 1.0, 1.0, 0.4375, 0.9999, 0.375, 0.9999, 0.375, 1.0, 0.4375, 1.0, 0.5625, 1.0, 0.5, 1.0, 0.5, 1.0, 0.5625, 0.7567, 0.006657, 0.6875, 0.0, 0.6875, 0.0, 0.7567, 0.006657, 0.0, 0.875, -8.542e-05, 0.9375, -8.542e-05, 0.9375, 0.0, 0.875, 0.5625, 1.0, 0.6291, 1.0, 0.6291, 1.0, 0.5625, 1.0, 0.4375, 1.0, 0.5, 1.0, 0.5, 1.0, 0.4375, 1.0, 1.0, 0.75, 1.0, 0.6875, 1.0, 0.6875, 1.0, 0.75, 0.125, 0.0, 0.0625, 0.0, 0.0625, 0.0, 0.125, 0.0, -8.542e-05, 0.9375, 0.0003035, 1.0, 0.0003035, 1.0, -8.542e-05, 0.9375, 0.0625, 0.0, 0.0, 0.0, 0.0, 0.0, 0.0625, 0.0, 0.184, 1.0, 0.3714, 1.0, 0.3714, 1.0, 0.184, 1.0, 0.8729, 1.0, 0.9375, 1.0, 0.9375, 1.0, 0.8729, 1.0, 1.0, 0.06979, 1.0, 0.0, 1.0, 0.0, 1.0, 0.06979, 0.3097, 0.0001718, 0.1875, 0.0, 0.1875, 0.0, 0.3097, 0.0001718, 0.9998, 0.284, 1.0, 0.1879, 1.0, 0.1879, 0.9998, 0.284, 0.0, 0.262, 0.0, 0.375, 0.0, 0.375, 0.0, 0.262, 0.0, 0.125, 0.0, 0.1875, 0.0, 0.1875, 0.0, 0.125, 0.8672, 0.0, 0.7567, 0.006657, 0.7567, 0.006657, 0.8672, 0.0, 0.6291, 1.0, 0.8729, 1.0, 0.8729, 1.0, 0.6291, 1.0, 0.6875, 0.0, 0.625, 0.0001663, 0.625, 0.0001663, 0.6875, 0.0, 1.0, 0.875, 0.9991, 0.8125, 0.9991, 0.8125, 1.0, 0.875, 0.0, 0.1875, 0.0, 0.262, 0.0, 0.262, 0.0, 0.1875, 0.0, 0.0, 0.0, 0.0625, 0.0, 0.0625, 0.0, 0.0, 1.0, 0.6875, 1.0, 0.625, 1.0, 0.625, 1.0, 0.6875, 0.375, 0.0, 0.3097, 0.0001718, 0.3097, 0.0001718, 0.375, 0.0, 0.0, 0.0625, 0.0, 0.125, 0.0, 0.125, 0.0, 0.0625, 0.9991, 0.8125, 1.0, 0.75, 1.0, 0.75, 0.9991, 0.8125, 1.0, 0.0, 0.9375, 0.0, 0.9375, 0.0, 1.0, 0.0, 0.0, 0.7847, 0.0, 0.875, 0.0, 0.875, 0.0, 0.7847, 0.9999, 0.375, 0.9998, 0.284, 0.9998, 0.284, 0.9999, 0.375, 0.9375, 0.0, 0.8672, 0.0, 0.8672, 0.0, 0.9375, 0.0, 0.0, 0.6315, 0.0, 0.7847, 0.0, 0.7847, 0.0, 0.6315, 0.5505, 0.0, 0.4375, 0.0, 0.4375, 0.0, 0.5505, 0.0, 0.1875, 0.0, 0.125, 0.0, 0.125, 0.0, 0.1875, 0.0, 0.9375, 1.0, 1.0, 1.0, 1.0, 1.0, 0.9375, 1.0])
me_plane.update()

# ---- objects
ob_light = bpy.data.objects.new('Light', light_light)
ob_camera = bpy.data.objects.new('Camera', cam_camera)
ob_plane = bpy.data.objects.new('Plane', me_plane)

# ---- transforms, parenting, visibility, modifiers, constraints
ob_light.location = (4.076, 1.005, 5.904)
ob_light.rotation_euler = (0.6503, 0.05522, 1.866)
ob_light.lock_rotations_4d = False
ob_light.empty_display_type = 'ARROWS'
ob_light.color = (0.0, 0.0, 0.0, 0.0)
ob_light.lineart.crease_threshold = 0.0
ob_camera.location = (7.359, -6.926, 4.958)
ob_camera.rotation_euler = (1.109, 0.0, 0.8149)
ob_camera.lock_rotations_4d = False
ob_camera.empty_display_type = 'ARROWS'
ob_camera.color = (0.0, 0.0, 0.0, 0.0)
ob_camera.display_type = 'WIRE'
ob_camera.lineart.crease_threshold = 0.0
ob_plane.location = (0.0, 0.0, 0.0)
ob_plane.scale = (6.01, 6.01, 6.01)

# ---- collection membership
col_collection.objects.link(ob_light)
col_collection.objects.link(ob_camera)
col_collection.objects.link(ob_plane)

# ---- scene / render settings (as saved in the file)
scene.camera = ob_camera
scene.frame_start = 1; scene.frame_end = 250; scene.frame_set(1)
scene.render.engine = 'BLENDER_EEVEE_NEXT'
scene.cycles.sampling_pattern = 'TABULATED_SOBOL'
scene.view_settings.view_transform = 'Filmic'
bpy.context.view_layer.update()
